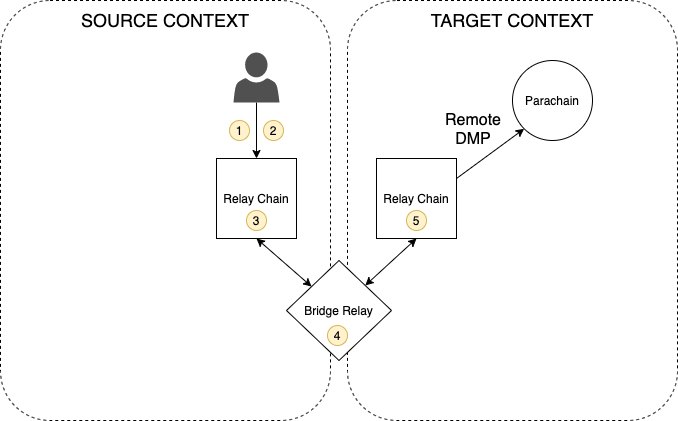

The diagram above was exported from draw.io. Its source (the exported page's mxGraphModel, read from the mxfile embedded in the PNG):
<mxGraphModel dx="1298" dy="834" grid="0" gridSize="10" guides="1" tooltips="1" connect="1" arrows="1" fold="1" page="1" pageScale="1" pageWidth="850" pageHeight="1100" math="0" shadow="0">
  <root>
    <mxCell id="0" />
    <mxCell id="1" parent="0" />
    <mxCell id="eVh8Vn9q5e1s8iiquC0q-95" value="" style="rounded=1;whiteSpace=wrap;html=1;dashed=1;" vertex="1" parent="1">
      <mxGeometry x="405" y="170" width="330" height="420" as="geometry" />
    </mxCell>
    <mxCell id="eVh8Vn9q5e1s8iiquC0q-96" value="" style="rounded=1;whiteSpace=wrap;html=1;dashed=1;" vertex="1" parent="1">
      <mxGeometry x="58" y="170" width="330" height="420" as="geometry" />
    </mxCell>
    <mxCell id="eVh8Vn9q5e1s8iiquC0q-97" style="rounded=0;orthogonalLoop=1;jettySize=auto;html=1;exitX=0.5;exitY=1;exitDx=0;exitDy=0;entryX=0;entryY=0;entryDx=0;entryDy=0;strokeColor=none;startArrow=classic;startFill=1;" edge="1" parent="1" source="eVh8Vn9q5e1s8iiquC0q-99" target="eVh8Vn9q5e1s8iiquC0q-112">
      <mxGeometry relative="1" as="geometry" />
    </mxCell>
    <mxCell id="eVh8Vn9q5e1s8iiquC0q-98" style="edgeStyle=none;rounded=0;orthogonalLoop=1;jettySize=auto;html=1;exitX=0.5;exitY=1;exitDx=0;exitDy=0;startArrow=classic;startFill=1;" edge="1" parent="1" source="eVh8Vn9q5e1s8iiquC0q-99" target="eVh8Vn9q5e1s8iiquC0q-112">
      <mxGeometry relative="1" as="geometry" />
    </mxCell>
    <mxCell id="eVh8Vn9q5e1s8iiquC0q-99" value="Relay Chain" style="whiteSpace=wrap;html=1;aspect=fixed;" vertex="1" parent="1">
      <mxGeometry x="274" y="328" width="80" height="80" as="geometry" />
    </mxCell>
    <mxCell id="eVh8Vn9q5e1s8iiquC0q-100" style="edgeStyle=none;rounded=0;orthogonalLoop=1;jettySize=auto;html=1;exitX=0.5;exitY=1;exitDx=0;exitDy=0;entryX=1;entryY=0;entryDx=0;entryDy=0;startArrow=classic;startFill=1;" edge="1" parent="1" source="eVh8Vn9q5e1s8iiquC0q-102" target="eVh8Vn9q5e1s8iiquC0q-112">
      <mxGeometry relative="1" as="geometry" />
    </mxCell>
    <mxCell id="eVh8Vn9q5e1s8iiquC0q-101" style="edgeStyle=none;rounded=0;orthogonalLoop=1;jettySize=auto;html=1;exitX=1;exitY=0.25;exitDx=0;exitDy=0;entryX=0;entryY=1;entryDx=0;entryDy=0;startArrow=none;startFill=0;" edge="1" parent="1" source="eVh8Vn9q5e1s8iiquC0q-102" target="eVh8Vn9q5e1s8iiquC0q-109">
      <mxGeometry relative="1" as="geometry" />
    </mxCell>
    <mxCell id="eVh8Vn9q5e1s8iiquC0q-102" value="Relay Chain" style="whiteSpace=wrap;html=1;aspect=fixed;" vertex="1" parent="1">
      <mxGeometry x="434" y="328" width="80" height="80" as="geometry" />
    </mxCell>
    <mxCell id="eVh8Vn9q5e1s8iiquC0q-109" value="Parachain" style="ellipse;whiteSpace=wrap;html=1;aspect=fixed;" vertex="1" parent="1">
      <mxGeometry x="570" y="230" width="80" height="80" as="geometry" />
    </mxCell>
    <mxCell id="eVh8Vn9q5e1s8iiquC0q-112" value="Bridge Relay" style="rhombus;whiteSpace=wrap;html=1;" vertex="1" parent="1">
      <mxGeometry x="344" y="430" width="105" height="100" as="geometry" />
    </mxCell>
    <mxCell id="eVh8Vn9q5e1s8iiquC0q-113" value="&lt;font style=&quot;font-size: 18px&quot;&gt;SOURCE CONTEXT&lt;/font&gt;" style="text;html=1;strokeColor=none;fillColor=none;align=center;verticalAlign=middle;whiteSpace=wrap;rounded=0;dashed=1;" vertex="1" parent="1">
      <mxGeometry x="133" y="180" width="180" height="20" as="geometry" />
    </mxCell>
    <mxCell id="eVh8Vn9q5e1s8iiquC0q-114" value="&lt;font style=&quot;font-size: 18px&quot;&gt;TARGET CONTEXT&lt;/font&gt;" style="text;html=1;strokeColor=none;fillColor=none;align=center;verticalAlign=middle;whiteSpace=wrap;rounded=0;dashed=1;" vertex="1" parent="1">
      <mxGeometry x="480" y="180" width="180" height="20" as="geometry" />
    </mxCell>
    <mxCell id="eVh8Vn9q5e1s8iiquC0q-115" style="edgeStyle=none;rounded=0;orthogonalLoop=1;jettySize=auto;html=1;exitX=0.5;exitY=0;exitDx=0;exitDy=0;startArrow=classic;startFill=1;" edge="1" parent="1" source="eVh8Vn9q5e1s8iiquC0q-113" target="eVh8Vn9q5e1s8iiquC0q-113">
      <mxGeometry relative="1" as="geometry" />
    </mxCell>
    <mxCell id="eVh8Vn9q5e1s8iiquC0q-120" value="&lt;font style=&quot;font-size: 16px&quot;&gt;Remote&lt;br&gt;DMP&lt;br&gt;&lt;/font&gt;" style="text;html=1;strokeColor=none;fillColor=none;align=center;verticalAlign=middle;whiteSpace=wrap;rounded=0;dashed=1;" vertex="1" parent="1">
      <mxGeometry x="511" y="289" width="40" height="20" as="geometry" />
    </mxCell>
    <mxCell id="eVh8Vn9q5e1s8iiquC0q-122" style="edgeStyle=none;rounded=0;orthogonalLoop=1;jettySize=auto;html=1;startArrow=none;startFill=0;endArrow=classic;endFill=1;" edge="1" parent="1" source="eVh8Vn9q5e1s8iiquC0q-66" target="eVh8Vn9q5e1s8iiquC0q-99">
      <mxGeometry relative="1" as="geometry" />
    </mxCell>
    <mxCell id="eVh8Vn9q5e1s8iiquC0q-66" value="" style="pointerEvents=1;shadow=0;dashed=0;html=1;strokeColor=none;fillColor=#505050;labelPosition=center;verticalLabelPosition=bottom;verticalAlign=top;outlineConnect=0;align=center;shape=mxgraph.office.users.user;" vertex="1" parent="1">
      <mxGeometry x="291" y="222" width="46" height="50" as="geometry" />
    </mxCell>
    <mxCell id="eVh8Vn9q5e1s8iiquC0q-64" value="1" style="ellipse;whiteSpace=wrap;html=1;aspect=fixed;align=center;verticalAlign=middle;fillColor=#fff2cc;strokeColor=#d6b656;" vertex="1" parent="1">
      <mxGeometry x="287" y="290" width="20" height="20" as="geometry" />
    </mxCell>
    <mxCell id="eVh8Vn9q5e1s8iiquC0q-124" value="2" style="ellipse;whiteSpace=wrap;html=1;aspect=fixed;align=center;verticalAlign=middle;fillColor=#fff2cc;strokeColor=#d6b656;" vertex="1" parent="1">
      <mxGeometry x="321" y="290" width="20" height="20" as="geometry" />
    </mxCell>
    <mxCell id="eVh8Vn9q5e1s8iiquC0q-126" value="3" style="ellipse;whiteSpace=wrap;html=1;aspect=fixed;align=center;verticalAlign=middle;fillColor=#fff2cc;strokeColor=#d6b656;" vertex="1" parent="1">
      <mxGeometry x="304" y="380" width="20" height="20" as="geometry" />
    </mxCell>
    <mxCell id="eVh8Vn9q5e1s8iiquC0q-127" value="4" style="ellipse;whiteSpace=wrap;html=1;aspect=fixed;align=center;verticalAlign=middle;fillColor=#fff2cc;strokeColor=#d6b656;" vertex="1" parent="1">
      <mxGeometry x="385" y="495" width="20" height="20" as="geometry" />
    </mxCell>
    <mxCell id="eVh8Vn9q5e1s8iiquC0q-128" value="5" style="ellipse;whiteSpace=wrap;html=1;aspect=fixed;align=center;verticalAlign=middle;fillColor=#fff2cc;strokeColor=#d6b656;" vertex="1" parent="1">
      <mxGeometry x="464" y="380" width="20" height="20" as="geometry" />
    </mxCell>
  </root>
</mxGraphModel>